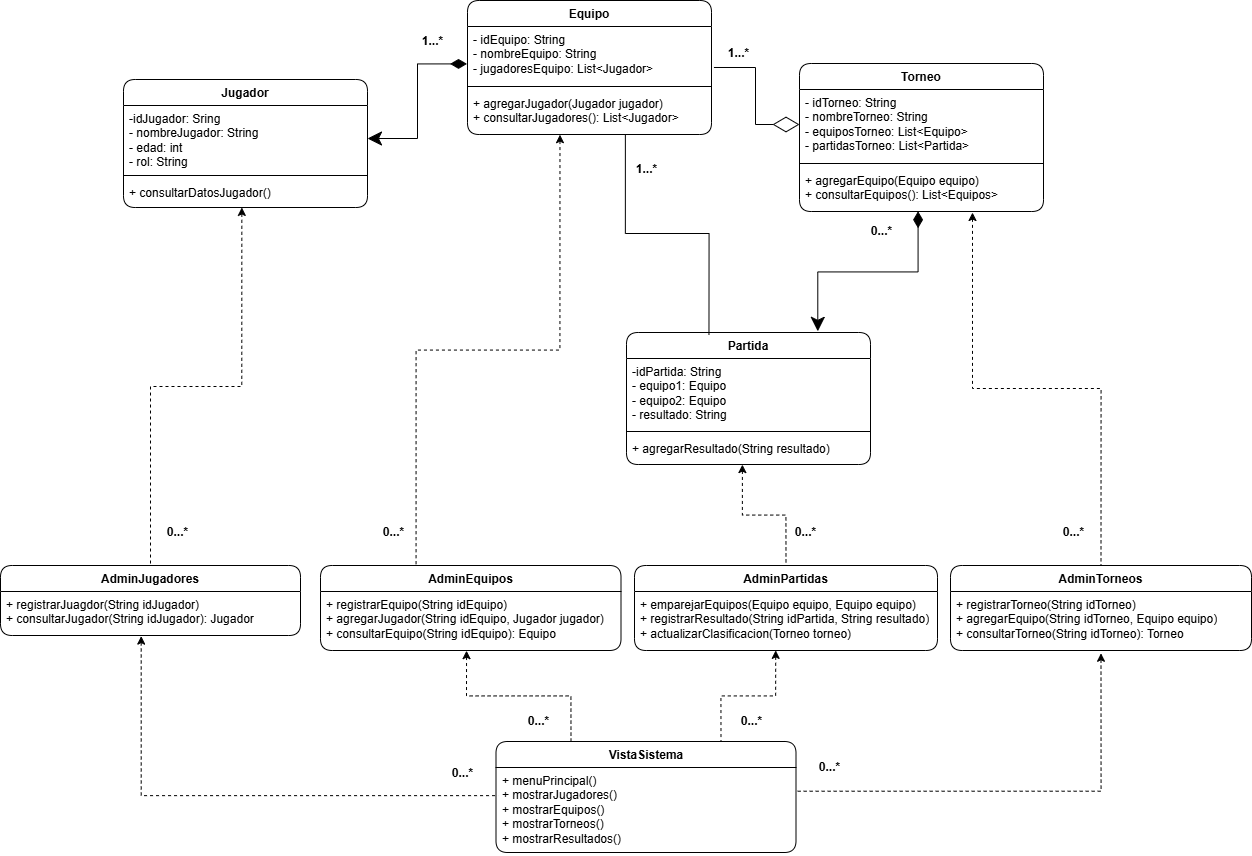

The diagram above was exported from draw.io. Its source (the exported page's mxGraphModel, read from the mxfile embedded in the PNG):
<mxGraphModel dx="629" dy="1487" grid="0" gridSize="10" guides="1" tooltips="1" connect="1" arrows="1" fold="1" page="1" pageScale="1" pageWidth="827" pageHeight="1169" math="0" shadow="0">
  <root>
    <mxCell id="0" />
    <mxCell id="1" parent="0" />
    <mxCell id="yWOa1125sG292cZ6U3hJ-2" value="Jugador" style="swimlane;fontStyle=1;align=center;verticalAlign=top;childLayout=stackLayout;horizontal=1;startSize=26;horizontalStack=0;resizeParent=1;resizeParentMax=0;resizeLast=0;collapsible=1;marginBottom=0;whiteSpace=wrap;html=1;rounded=1;swimlaneFillColor=default;" vertex="1" parent="1">
      <mxGeometry x="978" y="220" width="244" height="128" as="geometry">
        <mxRectangle x="847" y="211" width="78" height="26" as="alternateBounds" />
      </mxGeometry>
    </mxCell>
    <mxCell id="yWOa1125sG292cZ6U3hJ-3" value="&lt;div&gt;-idJugador: Sring&lt;/div&gt;- nombreJugador: String&lt;div&gt;- edad: int&lt;/div&gt;&lt;div&gt;- rol: String&lt;/div&gt;" style="text;strokeColor=none;fillColor=none;align=left;verticalAlign=top;spacingLeft=4;spacingRight=4;overflow=hidden;rotatable=0;points=[[0,0.5],[1,0.5]];portConstraint=eastwest;whiteSpace=wrap;html=1;rounded=1;" vertex="1" parent="yWOa1125sG292cZ6U3hJ-2">
      <mxGeometry y="26" width="244" height="66" as="geometry" />
    </mxCell>
    <mxCell id="yWOa1125sG292cZ6U3hJ-4" value="" style="line;strokeWidth=1;fillColor=none;align=left;verticalAlign=middle;spacingTop=-1;spacingLeft=3;spacingRight=3;rotatable=0;labelPosition=right;points=[];portConstraint=eastwest;strokeColor=inherit;" vertex="1" parent="yWOa1125sG292cZ6U3hJ-2">
      <mxGeometry y="92" width="244" height="8" as="geometry" />
    </mxCell>
    <mxCell id="yWOa1125sG292cZ6U3hJ-5" value="&lt;div&gt;+ consultarDatosJugador()&lt;/div&gt;" style="text;strokeColor=none;fillColor=none;align=left;verticalAlign=top;spacingLeft=4;spacingRight=4;overflow=hidden;rotatable=0;points=[[0,0.5],[1,0.5]];portConstraint=eastwest;whiteSpace=wrap;html=1;" vertex="1" parent="yWOa1125sG292cZ6U3hJ-2">
      <mxGeometry y="100" width="244" height="28" as="geometry" />
    </mxCell>
    <mxCell id="yWOa1125sG292cZ6U3hJ-6" value="Equipo" style="swimlane;fontStyle=1;align=center;verticalAlign=top;childLayout=stackLayout;horizontal=1;startSize=26;horizontalStack=0;resizeParent=1;resizeParentMax=0;resizeLast=0;collapsible=1;marginBottom=0;whiteSpace=wrap;html=1;rounded=1;swimlaneFillColor=default;" vertex="1" parent="1">
      <mxGeometry x="1322" y="141" width="244" height="134" as="geometry" />
    </mxCell>
    <mxCell id="yWOa1125sG292cZ6U3hJ-7" value="&lt;div&gt;- idEquipo: String&lt;/div&gt;- nombreEquipo: String&lt;div&gt;- jugadoresEquipo: List&amp;lt;Jugador&amp;gt;&lt;/div&gt;" style="text;strokeColor=none;fillColor=none;align=left;verticalAlign=top;spacingLeft=4;spacingRight=4;overflow=hidden;rotatable=0;points=[[0,0.5],[1,0.5]];portConstraint=eastwest;whiteSpace=wrap;html=1;" vertex="1" parent="yWOa1125sG292cZ6U3hJ-6">
      <mxGeometry y="26" width="244" height="56" as="geometry" />
    </mxCell>
    <mxCell id="yWOa1125sG292cZ6U3hJ-8" value="" style="line;strokeWidth=1;fillColor=none;align=left;verticalAlign=middle;spacingTop=-1;spacingLeft=3;spacingRight=3;rotatable=0;labelPosition=right;points=[];portConstraint=eastwest;strokeColor=inherit;" vertex="1" parent="yWOa1125sG292cZ6U3hJ-6">
      <mxGeometry y="82" width="244" height="8" as="geometry" />
    </mxCell>
    <mxCell id="yWOa1125sG292cZ6U3hJ-9" value="+ agregarJugador(Jugador jugador)&lt;div&gt;+ consultarJugadores(): List&amp;lt;Jugador&amp;gt;&lt;/div&gt;" style="text;strokeColor=none;fillColor=none;align=left;verticalAlign=top;spacingLeft=4;spacingRight=4;overflow=hidden;rotatable=0;points=[[0,0.5],[1,0.5]];portConstraint=eastwest;whiteSpace=wrap;html=1;" vertex="1" parent="yWOa1125sG292cZ6U3hJ-6">
      <mxGeometry y="90" width="244" height="44" as="geometry" />
    </mxCell>
    <mxCell id="yWOa1125sG292cZ6U3hJ-10" value="Torneo" style="swimlane;fontStyle=1;align=center;verticalAlign=top;childLayout=stackLayout;horizontal=1;startSize=26;horizontalStack=0;resizeParent=1;resizeParentMax=0;resizeLast=0;collapsible=1;marginBottom=0;whiteSpace=wrap;html=1;labelBackgroundColor=default;rounded=1;swimlaneFillColor=default;" vertex="1" parent="1">
      <mxGeometry x="1654" y="204" width="244" height="148" as="geometry" />
    </mxCell>
    <mxCell id="yWOa1125sG292cZ6U3hJ-11" value="&lt;div&gt;- idTorneo: String&lt;/div&gt;- nombreTorneo: String&lt;div&gt;- equiposTorneo: List&amp;lt;Equipo&amp;gt;&lt;br&gt;&lt;div&gt;- partidasTorneo: List&amp;lt;Partida&amp;gt;&lt;/div&gt;&lt;/div&gt;" style="text;strokeColor=none;fillColor=none;align=left;verticalAlign=top;spacingLeft=4;spacingRight=4;overflow=hidden;rotatable=0;points=[[0,0.5],[1,0.5]];portConstraint=eastwest;whiteSpace=wrap;html=1;labelBackgroundColor=none;" vertex="1" parent="yWOa1125sG292cZ6U3hJ-10">
      <mxGeometry y="26" width="244" height="70" as="geometry" />
    </mxCell>
    <mxCell id="yWOa1125sG292cZ6U3hJ-12" value="" style="line;strokeWidth=1;fillColor=none;align=left;verticalAlign=middle;spacingTop=-1;spacingLeft=3;spacingRight=3;rotatable=0;labelPosition=right;points=[];portConstraint=eastwest;strokeColor=inherit;" vertex="1" parent="yWOa1125sG292cZ6U3hJ-10">
      <mxGeometry y="96" width="244" height="8" as="geometry" />
    </mxCell>
    <mxCell id="yWOa1125sG292cZ6U3hJ-13" value="+ agregarEquipo(Equipo equipo)&lt;div&gt;+ consultarEquipos(): List&amp;lt;Equipos&amp;gt;&lt;/div&gt;" style="text;strokeColor=none;fillColor=none;align=left;verticalAlign=top;spacingLeft=4;spacingRight=4;overflow=hidden;rotatable=0;points=[[0,0.5],[1,0.5]];portConstraint=eastwest;whiteSpace=wrap;html=1;" vertex="1" parent="yWOa1125sG292cZ6U3hJ-10">
      <mxGeometry y="104" width="244" height="44" as="geometry" />
    </mxCell>
    <mxCell id="yWOa1125sG292cZ6U3hJ-14" value="Partida" style="swimlane;fontStyle=1;align=center;verticalAlign=top;childLayout=stackLayout;horizontal=1;startSize=26;horizontalStack=0;resizeParent=1;resizeParentMax=0;resizeLast=0;collapsible=1;marginBottom=0;whiteSpace=wrap;html=1;rounded=1;swimlaneFillColor=default;" vertex="1" parent="1">
      <mxGeometry x="1481" y="473" width="244" height="132" as="geometry" />
    </mxCell>
    <mxCell id="yWOa1125sG292cZ6U3hJ-15" value="&lt;div&gt;-idPartida: String&lt;/div&gt;- equipo1: Equipo&lt;div&gt;- equipo2: Equipo&lt;br&gt;&lt;div&gt;- resultado: String&lt;/div&gt;&lt;/div&gt;" style="text;strokeColor=none;fillColor=none;align=left;verticalAlign=top;spacingLeft=4;spacingRight=4;overflow=hidden;rotatable=0;points=[[0,0.5],[1,0.5]];portConstraint=eastwest;whiteSpace=wrap;html=1;" vertex="1" parent="yWOa1125sG292cZ6U3hJ-14">
      <mxGeometry y="26" width="244" height="69" as="geometry" />
    </mxCell>
    <mxCell id="yWOa1125sG292cZ6U3hJ-16" value="" style="line;strokeWidth=1;fillColor=none;align=left;verticalAlign=middle;spacingTop=-1;spacingLeft=3;spacingRight=3;rotatable=0;labelPosition=right;points=[];portConstraint=eastwest;strokeColor=inherit;" vertex="1" parent="yWOa1125sG292cZ6U3hJ-14">
      <mxGeometry y="95" width="244" height="8" as="geometry" />
    </mxCell>
    <mxCell id="yWOa1125sG292cZ6U3hJ-17" value="+ agregarResultado(String resultado)" style="text;strokeColor=none;fillColor=none;align=left;verticalAlign=top;spacingLeft=4;spacingRight=4;overflow=hidden;rotatable=0;points=[[0,0.5],[1,0.5]];portConstraint=eastwest;whiteSpace=wrap;html=1;" vertex="1" parent="yWOa1125sG292cZ6U3hJ-14">
      <mxGeometry y="103" width="244" height="29" as="geometry" />
    </mxCell>
    <mxCell id="yWOa1125sG292cZ6U3hJ-21" value="AdminJugadores" style="swimlane;fontStyle=1;childLayout=stackLayout;horizontal=1;startSize=26;fillColor=default;horizontalStack=0;resizeParent=1;resizeParentMax=0;resizeLast=0;collapsible=1;marginBottom=0;whiteSpace=wrap;html=1;labelBackgroundColor=none;verticalAlign=top;rounded=1;swimlaneFillColor=default;" vertex="1" parent="1">
      <mxGeometry x="855" y="706" width="300" height="70" as="geometry" />
    </mxCell>
    <mxCell id="yWOa1125sG292cZ6U3hJ-22" value="+ registrarJuagdor(String idJugador)&lt;div&gt;+ consultarJugador(String idJugador): Jugador&lt;/div&gt;" style="text;strokeColor=none;fillColor=none;align=left;verticalAlign=top;spacingLeft=4;spacingRight=4;overflow=hidden;rotatable=0;points=[[0,0.5],[1,0.5]];portConstraint=eastwest;whiteSpace=wrap;html=1;" vertex="1" parent="yWOa1125sG292cZ6U3hJ-21">
      <mxGeometry y="26" width="300" height="44" as="geometry" />
    </mxCell>
    <mxCell id="yWOa1125sG292cZ6U3hJ-23" value="AdminEquipos" style="swimlane;fontStyle=1;childLayout=stackLayout;horizontal=1;startSize=26;fillColor=default;horizontalStack=0;resizeParent=1;resizeParentMax=0;resizeLast=0;collapsible=1;marginBottom=0;whiteSpace=wrap;html=1;labelBackgroundColor=none;verticalAlign=top;rounded=1;swimlaneFillColor=default;" vertex="1" parent="1">
      <mxGeometry x="1175" y="706" width="300.5" height="85" as="geometry" />
    </mxCell>
    <mxCell id="yWOa1125sG292cZ6U3hJ-24" value="+ registrarEquipo(String idEquipo)&lt;div&gt;+ agregarJugador(String idEquipo, Jugador jugador)&lt;/div&gt;&lt;div&gt;&lt;div&gt;+ consultarEquipo(String idEquipo): Equipo&lt;/div&gt;&lt;div&gt;&lt;br&gt;&lt;/div&gt;&lt;/div&gt;" style="text;strokeColor=none;fillColor=none;align=left;verticalAlign=top;spacingLeft=4;spacingRight=4;overflow=hidden;rotatable=0;points=[[0,0.5],[1,0.5]];portConstraint=eastwest;whiteSpace=wrap;html=1;" vertex="1" parent="yWOa1125sG292cZ6U3hJ-23">
      <mxGeometry y="26" width="300.5" height="59" as="geometry" />
    </mxCell>
    <mxCell id="yWOa1125sG292cZ6U3hJ-25" value="AdminTorneos" style="swimlane;fontStyle=1;childLayout=stackLayout;horizontal=1;startSize=26;fillColor=default;horizontalStack=0;resizeParent=1;resizeParentMax=0;resizeLast=0;collapsible=1;marginBottom=0;whiteSpace=wrap;html=1;labelBackgroundColor=none;verticalAlign=top;rounded=1;swimlaneFillColor=default;" vertex="1" parent="1">
      <mxGeometry x="1805" y="706" width="301" height="85" as="geometry" />
    </mxCell>
    <mxCell id="yWOa1125sG292cZ6U3hJ-26" value="+ registrarTorneo(String idTorneo)&lt;div&gt;+ agregarEquipo(String idTorneo, Equipo equipo)&lt;/div&gt;&lt;div&gt;&lt;div&gt;+ consultarTorneo(String idTorneo): Torneo&lt;/div&gt;&lt;div&gt;&lt;br&gt;&lt;/div&gt;&lt;/div&gt;" style="text;strokeColor=none;fillColor=none;align=left;verticalAlign=top;spacingLeft=4;spacingRight=4;overflow=hidden;rotatable=0;points=[[0,0.5],[1,0.5]];portConstraint=eastwest;whiteSpace=wrap;html=1;" vertex="1" parent="yWOa1125sG292cZ6U3hJ-25">
      <mxGeometry y="26" width="301" height="59" as="geometry" />
    </mxCell>
    <mxCell id="yWOa1125sG292cZ6U3hJ-27" value="AdminPartidas" style="swimlane;fontStyle=1;childLayout=stackLayout;horizontal=1;startSize=26;fillColor=default;horizontalStack=0;resizeParent=1;resizeParentMax=0;resizeLast=0;collapsible=1;marginBottom=0;whiteSpace=wrap;html=1;labelBackgroundColor=none;verticalAlign=top;rounded=1;swimlaneFillColor=default;" vertex="1" parent="1">
      <mxGeometry x="1489" y="706" width="303" height="85" as="geometry">
        <mxRectangle x="1118.5" y="505" width="113" height="26" as="alternateBounds" />
      </mxGeometry>
    </mxCell>
    <mxCell id="yWOa1125sG292cZ6U3hJ-28" value="+ emparejarEquipos(Equipo equipo, Equipo equipo)&lt;div&gt;+ registrarResultado(String idPartida, String resultado)&lt;/div&gt;&lt;div&gt;&lt;div&gt;+ actualizarClasificacion(Torneo torneo)&lt;/div&gt;&lt;/div&gt;" style="text;strokeColor=none;fillColor=none;align=left;verticalAlign=top;spacingLeft=4;spacingRight=4;overflow=hidden;rotatable=0;points=[[0,0.5],[1,0.5]];portConstraint=eastwest;whiteSpace=wrap;html=1;" vertex="1" parent="yWOa1125sG292cZ6U3hJ-27">
      <mxGeometry y="26" width="303" height="59" as="geometry" />
    </mxCell>
    <mxCell id="yWOa1125sG292cZ6U3hJ-31" value="VistaSistema" style="swimlane;fontStyle=1;childLayout=stackLayout;horizontal=1;startSize=26;fillColor=default;horizontalStack=0;resizeParent=1;resizeParentMax=0;resizeLast=0;collapsible=1;marginBottom=0;whiteSpace=wrap;html=1;labelBackgroundColor=none;verticalAlign=top;rounded=1;swimlaneFillColor=default;" vertex="1" parent="1">
      <mxGeometry x="1350.5" y="882" width="300" height="111" as="geometry" />
    </mxCell>
    <mxCell id="yWOa1125sG292cZ6U3hJ-32" value="+ menuPrincipal()&lt;div&gt;+ mostrarJugadores()&lt;br&gt;&lt;div&gt;+ mostrarEquipos()&lt;/div&gt;&lt;/div&gt;&lt;div&gt;+ mostrarTorneos()&lt;/div&gt;&lt;div&gt;+ mostrarResultados()&lt;/div&gt;" style="text;strokeColor=none;fillColor=none;align=left;verticalAlign=top;spacingLeft=4;spacingRight=4;overflow=hidden;rotatable=0;points=[[0,0.5],[1,0.5]];portConstraint=eastwest;whiteSpace=wrap;html=1;" vertex="1" parent="yWOa1125sG292cZ6U3hJ-31">
      <mxGeometry y="26" width="300" height="85" as="geometry" />
    </mxCell>
    <mxCell id="yWOa1125sG292cZ6U3hJ-36" value="" style="endArrow=classic;html=1;endSize=12;startArrow=diamondThin;startSize=14;startFill=1;edgeStyle=orthogonalEdgeStyle;align=left;verticalAlign=bottom;rounded=0;entryX=1;entryY=0.5;entryDx=0;entryDy=0;exitX=-0.002;exitY=0.668;exitDx=0;exitDy=0;exitPerimeter=0;endFill=1;" edge="1" parent="1" source="yWOa1125sG292cZ6U3hJ-7" target="yWOa1125sG292cZ6U3hJ-3">
      <mxGeometry x="-1" y="3" relative="1" as="geometry">
        <mxPoint x="1248.2400000000002" y="494.03600000000006" as="sourcePoint" />
        <mxPoint x="1096.996" y="494.79600000000005" as="targetPoint" />
      </mxGeometry>
    </mxCell>
    <mxCell id="yWOa1125sG292cZ6U3hJ-38" value="1...*" style="text;html=1;align=center;verticalAlign=middle;resizable=0;points=[];autosize=1;strokeColor=none;fillColor=none;fontStyle=1" vertex="1" parent="1">
      <mxGeometry x="1267" y="169" width="39" height="26" as="geometry" />
    </mxCell>
    <mxCell id="yWOa1125sG292cZ6U3hJ-41" value="1...*" style="text;html=1;align=center;verticalAlign=middle;resizable=0;points=[];autosize=1;strokeColor=none;fillColor=none;fontStyle=1" vertex="1" parent="1">
      <mxGeometry x="1573" y="181" width="39" height="26" as="geometry" />
    </mxCell>
    <mxCell id="yWOa1125sG292cZ6U3hJ-42" value="" style="endArrow=diamondThin;endFill=0;endSize=24;html=1;rounded=0;entryX=0;entryY=0.5;entryDx=0;entryDy=0;exitX=1.01;exitY=0.732;exitDx=0;exitDy=0;exitPerimeter=0;edgeStyle=orthogonalEdgeStyle;" edge="1" parent="1" source="yWOa1125sG292cZ6U3hJ-7" target="yWOa1125sG292cZ6U3hJ-11">
      <mxGeometry width="160" relative="1" as="geometry">
        <mxPoint x="1272" y="545" as="sourcePoint" />
        <mxPoint x="1432" y="545" as="targetPoint" />
      </mxGeometry>
    </mxCell>
    <mxCell id="yWOa1125sG292cZ6U3hJ-43" value="" style="endArrow=classic;html=1;endSize=12;startArrow=diamondThin;startSize=14;startFill=1;edgeStyle=orthogonalEdgeStyle;align=left;verticalAlign=bottom;rounded=0;entryX=0.784;entryY=-0.009;entryDx=0;entryDy=0;exitX=0.486;exitY=0.995;exitDx=0;exitDy=0;exitPerimeter=0;endFill=1;entryPerimeter=0;" edge="1" parent="1" source="yWOa1125sG292cZ6U3hJ-13" target="yWOa1125sG292cZ6U3hJ-14">
      <mxGeometry x="-1" y="3" relative="1" as="geometry">
        <mxPoint x="1548" y="638" as="sourcePoint" />
        <mxPoint x="1455" y="697" as="targetPoint" />
      </mxGeometry>
    </mxCell>
    <mxCell id="yWOa1125sG292cZ6U3hJ-44" value="0...*" style="text;html=1;align=center;verticalAlign=middle;resizable=0;points=[];autosize=1;strokeColor=none;fillColor=none;fontStyle=1" vertex="1" parent="1">
      <mxGeometry x="1716" y="359" width="39" height="26" as="geometry" />
    </mxCell>
    <mxCell id="yWOa1125sG292cZ6U3hJ-45" value="" style="endArrow=none;endFill=0;endSize=12;html=1;rounded=0;entryX=0.338;entryY=0.019;entryDx=0;entryDy=0;entryPerimeter=0;edgeStyle=orthogonalEdgeStyle;exitX=0.647;exitY=1.012;exitDx=0;exitDy=0;exitPerimeter=0;" edge="1" parent="1" source="yWOa1125sG292cZ6U3hJ-9" target="yWOa1125sG292cZ6U3hJ-14">
      <mxGeometry width="160" relative="1" as="geometry">
        <mxPoint x="1517" y="377" as="sourcePoint" />
        <mxPoint x="1592" y="345" as="targetPoint" />
      </mxGeometry>
    </mxCell>
    <mxCell id="yWOa1125sG292cZ6U3hJ-46" value="1...*" style="text;html=1;align=center;verticalAlign=middle;resizable=0;points=[];autosize=1;strokeColor=none;fillColor=none;fontStyle=1" vertex="1" parent="1">
      <mxGeometry x="1481" y="297" width="39" height="26" as="geometry" />
    </mxCell>
    <mxCell id="yWOa1125sG292cZ6U3hJ-51" value="0...*" style="text;html=1;align=center;verticalAlign=middle;resizable=0;points=[];autosize=1;strokeColor=none;fillColor=none;fontStyle=1" vertex="1" parent="1">
      <mxGeometry x="1012" y="660" width="39" height="26" as="geometry" />
    </mxCell>
    <mxCell id="yWOa1125sG292cZ6U3hJ-52" value="0...*" style="text;html=1;align=center;verticalAlign=middle;resizable=0;points=[];autosize=1;strokeColor=none;fillColor=none;fontStyle=1" vertex="1" parent="1">
      <mxGeometry x="1228" y="660" width="39" height="26" as="geometry" />
    </mxCell>
    <mxCell id="yWOa1125sG292cZ6U3hJ-55" value="Use" style="endArrow=none;endSize=12;dashed=1;rounded=0;entryX=0.318;entryY=0;entryDx=0;entryDy=0;startArrow=classic;startFill=1;edgeStyle=orthogonalEdgeStyle;html=1;fontColor=none;noLabel=1;labelBackgroundColor=none;entryPerimeter=0;exitX=0.379;exitY=1.004;exitDx=0;exitDy=0;exitPerimeter=0;endFill=0;" edge="1" parent="1" source="yWOa1125sG292cZ6U3hJ-9" target="yWOa1125sG292cZ6U3hJ-23">
      <mxGeometry width="160" relative="1" as="geometry">
        <mxPoint x="1365" y="331" as="sourcePoint" />
        <mxPoint x="1110" y="230" as="targetPoint" />
      </mxGeometry>
    </mxCell>
    <mxCell id="yWOa1125sG292cZ6U3hJ-57" value="Use" style="endArrow=none;endSize=12;dashed=1;rounded=0;entryX=0.5;entryY=0;entryDx=0;entryDy=0;startArrow=classic;startFill=1;edgeStyle=orthogonalEdgeStyle;html=1;fontColor=none;noLabel=1;labelBackgroundColor=none;endFill=0;exitX=0.475;exitY=1.003;exitDx=0;exitDy=0;exitPerimeter=0;" edge="1" parent="1" source="yWOa1125sG292cZ6U3hJ-17" target="yWOa1125sG292cZ6U3hJ-27">
      <mxGeometry width="160" relative="1" as="geometry">
        <mxPoint x="1597" y="616" as="sourcePoint" />
        <mxPoint x="1281" y="716" as="targetPoint" />
      </mxGeometry>
    </mxCell>
    <mxCell id="yWOa1125sG292cZ6U3hJ-58" value="Use" style="endArrow=none;endSize=12;dashed=1;rounded=0;entryX=0.5;entryY=0;entryDx=0;entryDy=0;startArrow=classic;startFill=1;edgeStyle=orthogonalEdgeStyle;html=1;fontColor=none;noLabel=1;labelBackgroundColor=none;endFill=0;exitX=0.709;exitY=1.023;exitDx=0;exitDy=0;exitPerimeter=0;" edge="1" parent="1" source="yWOa1125sG292cZ6U3hJ-13" target="yWOa1125sG292cZ6U3hJ-25">
      <mxGeometry width="160" relative="1" as="geometry">
        <mxPoint x="1825" y="448" as="sourcePoint" />
        <mxPoint x="1889" y="662" as="targetPoint" />
      </mxGeometry>
    </mxCell>
    <mxCell id="yWOa1125sG292cZ6U3hJ-59" value="Use" style="endArrow=none;endSize=12;dashed=1;rounded=0;entryX=0.5;entryY=0;entryDx=0;entryDy=0;startArrow=classic;startFill=1;edgeStyle=orthogonalEdgeStyle;html=1;fontColor=none;noLabel=1;labelBackgroundColor=none;exitX=0.485;exitY=0.998;exitDx=0;exitDy=0;exitPerimeter=0;endFill=0;" edge="1" parent="1" source="yWOa1125sG292cZ6U3hJ-5" target="yWOa1125sG292cZ6U3hJ-21">
      <mxGeometry width="160" relative="1" as="geometry">
        <mxPoint x="1180" y="426" as="sourcePoint" />
        <mxPoint x="1037" y="857" as="targetPoint" />
      </mxGeometry>
    </mxCell>
    <mxCell id="yWOa1125sG292cZ6U3hJ-61" value="Use" style="endArrow=none;endSize=12;dashed=1;rounded=0;entryX=0.007;entryY=0.331;entryDx=0;entryDy=0;startArrow=classic;startFill=1;edgeStyle=orthogonalEdgeStyle;html=1;fontColor=none;noLabel=1;labelBackgroundColor=none;exitX=0.469;exitY=1.014;exitDx=0;exitDy=0;exitPerimeter=0;endFill=0;entryPerimeter=0;" edge="1" parent="1" source="yWOa1125sG292cZ6U3hJ-22" target="yWOa1125sG292cZ6U3hJ-32">
      <mxGeometry width="160" relative="1" as="geometry">
        <mxPoint x="1188" y="901" as="sourcePoint" />
        <mxPoint x="1097" y="1259" as="targetPoint" />
      </mxGeometry>
    </mxCell>
    <mxCell id="yWOa1125sG292cZ6U3hJ-62" value="Use" style="endArrow=none;endSize=12;dashed=1;rounded=0;startArrow=classic;startFill=1;edgeStyle=orthogonalEdgeStyle;html=1;fontColor=none;noLabel=1;labelBackgroundColor=none;endFill=0;exitX=0.5;exitY=1.047;exitDx=0;exitDy=0;exitPerimeter=0;entryX=0.998;entryY=0.279;entryDx=0;entryDy=0;entryPerimeter=0;" edge="1" parent="1" source="yWOa1125sG292cZ6U3hJ-26" target="yWOa1125sG292cZ6U3hJ-32">
      <mxGeometry width="160" relative="1" as="geometry">
        <mxPoint x="1968" y="796" as="sourcePoint" />
        <mxPoint x="1663" y="925" as="targetPoint" />
        <Array as="points">
          <mxPoint x="1956" y="932" />
        </Array>
      </mxGeometry>
    </mxCell>
    <mxCell id="yWOa1125sG292cZ6U3hJ-63" value="Use" style="endArrow=none;endSize=12;dashed=1;rounded=0;entryX=0.75;entryY=0;entryDx=0;entryDy=0;startArrow=classic;startFill=1;edgeStyle=orthogonalEdgeStyle;html=1;fontColor=none;noLabel=1;labelBackgroundColor=none;endFill=0;exitX=0.466;exitY=0.998;exitDx=0;exitDy=0;exitPerimeter=0;" edge="1" parent="1" source="yWOa1125sG292cZ6U3hJ-28" target="yWOa1125sG292cZ6U3hJ-31">
      <mxGeometry width="160" relative="1" as="geometry">
        <mxPoint x="1680.47" y="1002" as="sourcePoint" />
        <mxPoint x="1724.47" y="1103" as="targetPoint" />
      </mxGeometry>
    </mxCell>
    <mxCell id="yWOa1125sG292cZ6U3hJ-64" value="Use" style="endArrow=none;endSize=12;dashed=1;rounded=0;entryX=0.25;entryY=0;entryDx=0;entryDy=0;startArrow=classic;startFill=1;edgeStyle=orthogonalEdgeStyle;html=1;fontColor=none;noLabel=1;labelBackgroundColor=none;endFill=0;exitX=0.486;exitY=1.003;exitDx=0;exitDy=0;exitPerimeter=0;" edge="1" parent="1" source="yWOa1125sG292cZ6U3hJ-24" target="yWOa1125sG292cZ6U3hJ-31">
      <mxGeometry width="160" relative="1" as="geometry">
        <mxPoint x="1501" y="831" as="sourcePoint" />
        <mxPoint x="1447" y="922" as="targetPoint" />
      </mxGeometry>
    </mxCell>
    <mxCell id="yWOa1125sG292cZ6U3hJ-65" value="0...*" style="text;html=1;align=center;verticalAlign=middle;resizable=0;points=[];autosize=1;strokeColor=none;fillColor=none;fontStyle=1" vertex="1" parent="1">
      <mxGeometry x="1640" y="660" width="39" height="26" as="geometry" />
    </mxCell>
    <mxCell id="yWOa1125sG292cZ6U3hJ-66" value="0...*" style="text;html=1;align=center;verticalAlign=middle;resizable=0;points=[];autosize=1;strokeColor=none;fillColor=none;fontStyle=1" vertex="1" parent="1">
      <mxGeometry x="1908" y="660" width="39" height="26" as="geometry" />
    </mxCell>
    <mxCell id="yWOa1125sG292cZ6U3hJ-67" value="0...*" style="text;html=1;align=center;verticalAlign=middle;resizable=0;points=[];autosize=1;strokeColor=none;fillColor=none;fontStyle=1" vertex="1" parent="1">
      <mxGeometry x="1297" y="901" width="39" height="26" as="geometry" />
    </mxCell>
    <mxCell id="yWOa1125sG292cZ6U3hJ-68" value="0...*" style="text;html=1;align=center;verticalAlign=middle;resizable=0;points=[];autosize=1;strokeColor=none;fillColor=none;fontStyle=1" vertex="1" parent="1">
      <mxGeometry x="1373" y="849" width="39" height="26" as="geometry" />
    </mxCell>
    <mxCell id="yWOa1125sG292cZ6U3hJ-69" value="0...*" style="text;html=1;align=center;verticalAlign=middle;resizable=0;points=[];autosize=1;strokeColor=none;fillColor=none;fontStyle=1" vertex="1" parent="1">
      <mxGeometry x="1586" y="849" width="39" height="26" as="geometry" />
    </mxCell>
    <mxCell id="yWOa1125sG292cZ6U3hJ-70" value="0...*" style="text;html=1;align=center;verticalAlign=middle;resizable=0;points=[];autosize=1;strokeColor=none;fillColor=none;fontStyle=1" vertex="1" parent="1">
      <mxGeometry x="1664" y="895" width="39" height="26" as="geometry" />
    </mxCell>
  </root>
</mxGraphModel>